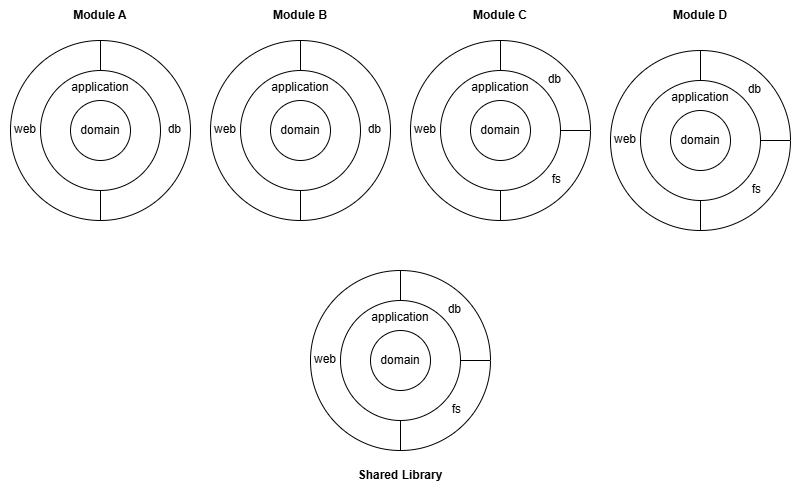

The diagram above was exported from draw.io. Its source (the exported page's mxGraphModel, read from the mxfile embedded in the PNG):
<mxGraphModel dx="1584" dy="935" grid="1" gridSize="10" guides="1" tooltips="1" connect="1" arrows="1" fold="1" page="1" pageScale="1" pageWidth="827" pageHeight="1169" math="0" shadow="0">
  <root>
    <mxCell id="uen0jRUNHz1IxbmWN-p9-0" />
    <mxCell id="uen0jRUNHz1IxbmWN-p9-1" parent="uen0jRUNHz1IxbmWN-p9-0" />
    <mxCell id="LKAVlQVOqJOHyzGz8hnw-0" value="" style="rounded=0;whiteSpace=wrap;html=1;strokeColor=none;" parent="uen0jRUNHz1IxbmWN-p9-1" vertex="1">
      <mxGeometry x="10" y="10" width="800" height="490" as="geometry" />
    </mxCell>
    <mxCell id="uen0jRUNHz1IxbmWN-p9-2" value="&lt;b&gt;Module A&lt;/b&gt;" style="rounded=0;whiteSpace=wrap;html=1;strokeColor=none;" parent="uen0jRUNHz1IxbmWN-p9-1" vertex="1">
      <mxGeometry x="20" y="10" width="180" height="30" as="geometry" />
    </mxCell>
    <mxCell id="uen0jRUNHz1IxbmWN-p9-3" value="&lt;b&gt;Module B&lt;/b&gt;" style="rounded=0;whiteSpace=wrap;html=1;strokeColor=none;" parent="uen0jRUNHz1IxbmWN-p9-1" vertex="1">
      <mxGeometry x="220" y="10" width="180" height="30" as="geometry" />
    </mxCell>
    <mxCell id="uen0jRUNHz1IxbmWN-p9-4" value="&lt;b&gt;Module C&lt;/b&gt;" style="rounded=0;whiteSpace=wrap;html=1;strokeColor=none;" parent="uen0jRUNHz1IxbmWN-p9-1" vertex="1">
      <mxGeometry x="420" y="10" width="180" height="30" as="geometry" />
    </mxCell>
    <mxCell id="uen0jRUNHz1IxbmWN-p9-5" value="&lt;b&gt;Module D&lt;/b&gt;" style="rounded=0;whiteSpace=wrap;html=1;strokeColor=none;" parent="uen0jRUNHz1IxbmWN-p9-1" vertex="1">
      <mxGeometry x="620" y="10" width="180" height="30" as="geometry" />
    </mxCell>
    <mxCell id="uen0jRUNHz1IxbmWN-p9-6" value="" style="group" parent="uen0jRUNHz1IxbmWN-p9-1" vertex="1" connectable="0">
      <mxGeometry x="420" y="50" width="180" height="180" as="geometry" />
    </mxCell>
    <mxCell id="uen0jRUNHz1IxbmWN-p9-7" value="web" style="verticalLabelPosition=bottom;verticalAlign=top;html=1;shape=mxgraph.basic.pie;startAngle=0.5;endAngle=1;align=left;spacingLeft=2;spacingBottom=0;spacingTop=-105;" parent="uen0jRUNHz1IxbmWN-p9-6" vertex="1">
      <mxGeometry width="180" height="180" as="geometry" />
    </mxCell>
    <mxCell id="uen0jRUNHz1IxbmWN-p9-8" value="fs" style="verticalLabelPosition=bottom;verticalAlign=top;html=1;shape=mxgraph.basic.pie;startAngle=0.25;endAngle=0.5;align=right;spacingTop=-55;spacingRight=28;" parent="uen0jRUNHz1IxbmWN-p9-6" vertex="1">
      <mxGeometry width="180" height="180" as="geometry" />
    </mxCell>
    <mxCell id="uen0jRUNHz1IxbmWN-p9-9" value="db" style="verticalLabelPosition=bottom;verticalAlign=top;html=1;shape=mxgraph.basic.pie;startAngle=0;endAngle=0.25;align=right;spacingTop=-155;spacingRight=28;" parent="uen0jRUNHz1IxbmWN-p9-6" vertex="1">
      <mxGeometry width="180" height="180" as="geometry" />
    </mxCell>
    <mxCell id="uen0jRUNHz1IxbmWN-p9-10" value="application" style="ellipse;whiteSpace=wrap;html=1;aspect=fixed;verticalAlign=top;spacingTop=3;" parent="uen0jRUNHz1IxbmWN-p9-6" vertex="1">
      <mxGeometry x="30" y="30" width="120" height="120" as="geometry" />
    </mxCell>
    <mxCell id="uen0jRUNHz1IxbmWN-p9-11" value="domain" style="ellipse;whiteSpace=wrap;html=1;aspect=fixed;" parent="uen0jRUNHz1IxbmWN-p9-6" vertex="1">
      <mxGeometry x="60" y="60" width="60" height="60" as="geometry" />
    </mxCell>
    <mxCell id="uen0jRUNHz1IxbmWN-p9-12" value="" style="group" parent="uen0jRUNHz1IxbmWN-p9-1" vertex="1" connectable="0">
      <mxGeometry x="620" y="60" width="180" height="180" as="geometry" />
    </mxCell>
    <mxCell id="uen0jRUNHz1IxbmWN-p9-13" value="web" style="verticalLabelPosition=bottom;verticalAlign=top;html=1;shape=mxgraph.basic.pie;startAngle=0.5;endAngle=1;align=left;spacingLeft=2;spacingBottom=0;spacingTop=-105;" parent="uen0jRUNHz1IxbmWN-p9-12" vertex="1">
      <mxGeometry width="180" height="180" as="geometry" />
    </mxCell>
    <mxCell id="uen0jRUNHz1IxbmWN-p9-14" value="fs" style="verticalLabelPosition=bottom;verticalAlign=top;html=1;shape=mxgraph.basic.pie;startAngle=0.25;endAngle=0.5;align=right;spacingTop=-55;spacingRight=28;" parent="uen0jRUNHz1IxbmWN-p9-12" vertex="1">
      <mxGeometry width="180" height="180" as="geometry" />
    </mxCell>
    <mxCell id="uen0jRUNHz1IxbmWN-p9-15" value="db" style="verticalLabelPosition=bottom;verticalAlign=top;html=1;shape=mxgraph.basic.pie;startAngle=0;endAngle=0.25;align=right;spacingTop=-155;spacingRight=28;" parent="uen0jRUNHz1IxbmWN-p9-12" vertex="1">
      <mxGeometry width="180" height="180" as="geometry" />
    </mxCell>
    <mxCell id="uen0jRUNHz1IxbmWN-p9-16" value="application" style="ellipse;whiteSpace=wrap;html=1;aspect=fixed;verticalAlign=top;spacingTop=3;" parent="uen0jRUNHz1IxbmWN-p9-12" vertex="1">
      <mxGeometry x="30" y="30" width="120" height="120" as="geometry" />
    </mxCell>
    <mxCell id="uen0jRUNHz1IxbmWN-p9-17" value="domain" style="ellipse;whiteSpace=wrap;html=1;aspect=fixed;" parent="uen0jRUNHz1IxbmWN-p9-12" vertex="1">
      <mxGeometry x="60" y="60" width="60" height="60" as="geometry" />
    </mxCell>
    <mxCell id="uen0jRUNHz1IxbmWN-p9-18" value="" style="group" parent="uen0jRUNHz1IxbmWN-p9-1" vertex="1" connectable="0">
      <mxGeometry x="220" y="50" width="180" height="180" as="geometry" />
    </mxCell>
    <mxCell id="uen0jRUNHz1IxbmWN-p9-19" value="web" style="verticalLabelPosition=bottom;verticalAlign=top;html=1;shape=mxgraph.basic.pie;startAngle=0.5;endAngle=1;align=left;spacingLeft=2;spacingBottom=0;spacingTop=-105;" parent="uen0jRUNHz1IxbmWN-p9-18" vertex="1">
      <mxGeometry width="180" height="180" as="geometry" />
    </mxCell>
    <mxCell id="uen0jRUNHz1IxbmWN-p9-20" value="db" style="verticalLabelPosition=bottom;verticalAlign=top;html=1;shape=mxgraph.basic.pie;startAngle=0;endAngle=0.5;align=right;spacingTop=-105;spacingRight=8;" parent="uen0jRUNHz1IxbmWN-p9-18" vertex="1">
      <mxGeometry width="180" height="180" as="geometry" />
    </mxCell>
    <mxCell id="uen0jRUNHz1IxbmWN-p9-21" value="application" style="ellipse;whiteSpace=wrap;html=1;aspect=fixed;verticalAlign=top;spacingTop=3;" parent="uen0jRUNHz1IxbmWN-p9-18" vertex="1">
      <mxGeometry x="30" y="30" width="120" height="120" as="geometry" />
    </mxCell>
    <mxCell id="uen0jRUNHz1IxbmWN-p9-22" value="domain" style="ellipse;whiteSpace=wrap;html=1;aspect=fixed;" parent="uen0jRUNHz1IxbmWN-p9-18" vertex="1">
      <mxGeometry x="60" y="60" width="60" height="60" as="geometry" />
    </mxCell>
    <mxCell id="uen0jRUNHz1IxbmWN-p9-23" value="Shared Library" style="rounded=0;whiteSpace=wrap;html=1;strokeColor=none;fontStyle=1" parent="uen0jRUNHz1IxbmWN-p9-1" vertex="1">
      <mxGeometry x="320" y="470" width="180" height="30" as="geometry" />
    </mxCell>
    <mxCell id="uen0jRUNHz1IxbmWN-p9-24" value="" style="group" parent="uen0jRUNHz1IxbmWN-p9-1" vertex="1" connectable="0">
      <mxGeometry x="320" y="280" width="180" height="180" as="geometry" />
    </mxCell>
    <mxCell id="uen0jRUNHz1IxbmWN-p9-25" value="web" style="verticalLabelPosition=bottom;verticalAlign=top;html=1;shape=mxgraph.basic.pie;startAngle=0.5;endAngle=1;align=left;spacingLeft=2;spacingBottom=0;spacingTop=-105;" parent="uen0jRUNHz1IxbmWN-p9-24" vertex="1">
      <mxGeometry width="180" height="180" as="geometry" />
    </mxCell>
    <mxCell id="uen0jRUNHz1IxbmWN-p9-26" value="fs" style="verticalLabelPosition=bottom;verticalAlign=top;html=1;shape=mxgraph.basic.pie;startAngle=0.25;endAngle=0.5;align=right;spacingTop=-55;spacingRight=28;" parent="uen0jRUNHz1IxbmWN-p9-24" vertex="1">
      <mxGeometry width="180" height="180" as="geometry" />
    </mxCell>
    <mxCell id="uen0jRUNHz1IxbmWN-p9-27" value="db" style="verticalLabelPosition=bottom;verticalAlign=top;html=1;shape=mxgraph.basic.pie;startAngle=0;endAngle=0.25;align=right;spacingTop=-155;spacingRight=28;" parent="uen0jRUNHz1IxbmWN-p9-24" vertex="1">
      <mxGeometry width="180" height="180" as="geometry" />
    </mxCell>
    <mxCell id="uen0jRUNHz1IxbmWN-p9-28" value="application" style="ellipse;whiteSpace=wrap;html=1;aspect=fixed;verticalAlign=top;spacingTop=3;" parent="uen0jRUNHz1IxbmWN-p9-24" vertex="1">
      <mxGeometry x="30" y="30" width="120" height="120" as="geometry" />
    </mxCell>
    <mxCell id="uen0jRUNHz1IxbmWN-p9-29" value="domain" style="ellipse;whiteSpace=wrap;html=1;aspect=fixed;" parent="uen0jRUNHz1IxbmWN-p9-24" vertex="1">
      <mxGeometry x="60" y="60" width="60" height="60" as="geometry" />
    </mxCell>
    <mxCell id="uen0jRUNHz1IxbmWN-p9-30" value="web" style="verticalLabelPosition=bottom;verticalAlign=top;html=1;shape=mxgraph.basic.pie;startAngle=0.5;endAngle=1;align=left;spacingLeft=2;spacingBottom=0;spacingTop=-105;" parent="uen0jRUNHz1IxbmWN-p9-1" vertex="1">
      <mxGeometry x="20" y="50" width="180" height="180" as="geometry" />
    </mxCell>
    <mxCell id="uen0jRUNHz1IxbmWN-p9-31" value="db" style="verticalLabelPosition=bottom;verticalAlign=top;html=1;shape=mxgraph.basic.pie;startAngle=0;endAngle=0.5;align=right;spacingTop=-105;spacingRight=8;" parent="uen0jRUNHz1IxbmWN-p9-1" vertex="1">
      <mxGeometry x="20" y="50" width="180" height="180" as="geometry" />
    </mxCell>
    <mxCell id="uen0jRUNHz1IxbmWN-p9-32" value="application" style="ellipse;whiteSpace=wrap;html=1;aspect=fixed;verticalAlign=top;spacingTop=3;" parent="uen0jRUNHz1IxbmWN-p9-1" vertex="1">
      <mxGeometry x="50" y="80" width="120" height="120" as="geometry" />
    </mxCell>
    <mxCell id="uen0jRUNHz1IxbmWN-p9-33" value="domain" style="ellipse;whiteSpace=wrap;html=1;aspect=fixed;" parent="uen0jRUNHz1IxbmWN-p9-1" vertex="1">
      <mxGeometry x="80" y="110" width="60" height="60" as="geometry" />
    </mxCell>
  </root>
</mxGraphModel>